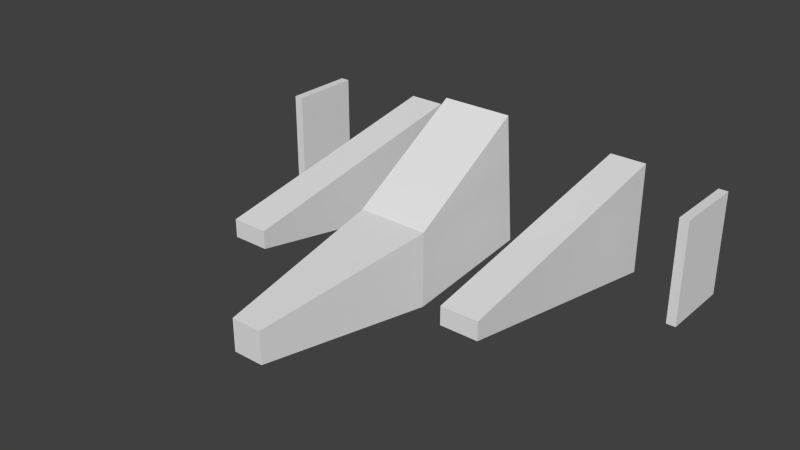 # Source: starfox-collision-export.blend  (saved by Blender 2.76.0; exported with 4.5.12 LTS)
import bpy
from mathutils import Matrix  # noqa: F401  (used for matrix-valued properties, if any)

bpy.ops.wm.read_factory_settings(use_empty=True)
scene = bpy.context.scene
scene.name = 'Scene'

# ---- collections
col_collection_2 = bpy.data.collections.new('Collection 2'); scene.collection.children.link(col_collection_2)

# ---- world
world_world = bpy.data.worlds.new('World'); scene.world = world_world
world_world.color = (0.05088, 0.05088, 0.05088)
world_world.use_sun_shadow = False
world_world.sun_shadow_jitter_overblur = 0.0
world_world.cycles.sampling_method = 'MANUAL'
world_world.cycles.sample_map_resolution = 256

# ---- meshes
me_cube_001 = bpy.data.meshes.new('Cube.001')
me_cube_001.from_pydata([(3.035, 0.7199, -2.514), (3.035, -0.7199, -2.514), (3.164, 0.7199, -2.514), (3.164, -0.7199, -2.514), (3.035, 0.7199, -1.499), (3.035, -0.7199, -1.499), (3.164, 0.7199, -1.499), (3.164, -0.7199, -1.499)], [], [(1, 3, 2, 0), (3, 7, 6, 2), (7, 5, 4, 6), (5, 1, 0, 4), (0, 2, 6, 4), (5, 7, 3, 1)])
me_cube_001.use_remesh_preserve_volume = False
me_cube_001.use_remesh_preserve_attributes = False
me_cube_001.use_mirror_vertex_groups = False
me_cube_001.update()
me_cube_000 = bpy.data.meshes.new('Cube.000')
me_cube_000.from_pydata([(-1.415, -0.938, -2.734), (-1.415, 0.6629, -2.734), (-1.935, -0.938, -2.734), (-1.935, 0.6629, -2.734), (-1.415, -0.2409, 0.8868), (-1.415, 0.01409, 0.8868), (-1.935, -0.2409, 0.8868), (-1.935, 0.01409, 0.8868)], [], [(1, 0, 2, 3), (3, 2, 6, 7), (7, 6, 4, 5), (5, 4, 0, 1), (0, 4, 6, 2), (5, 1, 3, 7)])
me_cube_000.use_remesh_preserve_volume = False
me_cube_000.use_remesh_preserve_attributes = False
me_cube_000.use_mirror_vertex_groups = False
me_cube_000.update()
me_cube_006 = bpy.data.meshes.new('Cube.006')
me_cube_006.from_pydata([(-3.035, 0.7199, -2.514), (-3.035, -0.7199, -2.514), (-3.164, 0.7199, -2.514), (-3.164, -0.7199, -2.514), (-3.035, 0.7199, -1.499), (-3.035, -0.7199, -1.499), (-3.164, 0.7199, -1.499), (-3.164, -0.7199, -1.499)], [], [(1, 0, 2, 3), (3, 2, 6, 7), (7, 6, 4, 5), (5, 4, 0, 1), (0, 4, 6, 2), (5, 1, 3, 7)])
me_cube_006.use_remesh_preserve_volume = False
me_cube_006.use_remesh_preserve_attributes = False
me_cube_006.use_mirror_vertex_groups = False
me_cube_006.update()
me_cube_005 = bpy.data.meshes.new('Cube.005')
me_cube_005.from_pydata([(1.415, -0.938, -2.734), (1.415, 0.6629, -2.734), (1.935, -0.938, -2.734), (1.935, 0.6629, -2.734), (1.415, -0.2409, 0.8868), (1.415, 0.01409, 0.8868), (1.935, -0.2409, 0.8868), (1.935, 0.01409, 0.8868)], [], [(1, 3, 2, 0), (3, 7, 6, 2), (7, 5, 4, 6), (5, 1, 0, 4), (0, 2, 6, 4), (5, 7, 3, 1)])
me_cube_005.use_remesh_preserve_volume = False
me_cube_005.use_remesh_preserve_attributes = False
me_cube_005.use_mirror_vertex_groups = False
me_cube_005.update()
me_cube_003 = bpy.data.meshes.new('Cube.003')
me_cube_003.from_pydata([(-0.4956, -0.5736, -1.847), (-0.4956, 1.29, -1.659), (0.4956, -0.5736, -1.847), (0.4956, 1.29, -1.659), (-0.4956, -0.7507, 0.04605), (-0.4956, 0.2903, 0.04605), (0.4956, -0.7507, 0.04605), (0.4956, 0.2902, 0.04605), (0.2103, -0.009381, 2.526), (0.2103, -0.4511, 2.526), (-0.2103, -0.009381, 2.526), (-0.2103, -0.4511, 2.526)], [], [(1, 3, 2, 0), (3, 7, 6, 2), (5, 4, 11, 10), (5, 1, 0, 4), (0, 2, 6, 4), (5, 7, 3, 1), (8, 10, 11, 9), (4, 6, 9, 11), (7, 5, 10, 8), (6, 7, 8, 9)])
me_cube_003.use_remesh_preserve_volume = False
me_cube_003.use_remesh_preserve_attributes = False
me_cube_003.use_mirror_vertex_groups = False
me_cube_003.update()

# ---- objects
ob_aileroncolliderl = bpy.data.objects.new('AileronColliderL', me_cube_001)
ob_wingcolliderr = bpy.data.objects.new('WingColliderR', me_cube_000)
ob_aileroncolliderr = bpy.data.objects.new('AileronColliderR', me_cube_006)
ob_wingcolliderl = bpy.data.objects.new('WingColliderL', me_cube_005)
ob_bodycollider = bpy.data.objects.new('BodyCollider', me_cube_003)

# ---- transforms, parenting, visibility, modifiers, constraints
ob_aileroncolliderl.location = (3.176e-22, -1.776e-15, -1.776e-15)
ob_aileroncolliderl.rotation_euler = (1.571, 0.0, 0.0)
ob_aileroncolliderl.lock_rotation = (True, False, False)
ob_aileroncolliderl.display_type = 'WIRE'
ob_aileroncolliderl.lineart.crease_threshold = 0.0
ob_wingcolliderr.location = (-7.412e-22, -1.776e-15, 1.776e-15)
ob_wingcolliderr.rotation_euler = (1.571, 0.0, 0.0)
ob_wingcolliderr.lock_rotation = (True, False, False)
ob_wingcolliderr.display_type = 'WIRE'
ob_wingcolliderr.lineart.crease_threshold = 0.0
ob_aileroncolliderr.location = (3.176e-22, -1.776e-15, -1.776e-15)
ob_aileroncolliderr.rotation_euler = (1.571, 0.0, 0.0)
ob_aileroncolliderr.lock_rotation = (True, False, False)
ob_aileroncolliderr.display_type = 'WIRE'
ob_aileroncolliderr.lineart.crease_threshold = 0.0
ob_wingcolliderl.location = (-7.412e-22, -1.776e-15, 1.776e-15)
ob_wingcolliderl.rotation_euler = (1.571, 0.0, 0.0)
ob_wingcolliderl.lock_rotation = (True, False, False)
ob_wingcolliderl.display_type = 'WIRE'
ob_wingcolliderl.lineart.crease_threshold = 0.0
ob_bodycollider.location = (-7.412e-22, -1.776e-15, 1.776e-15)
ob_bodycollider.rotation_euler = (1.571, 0.0, 0.0)
ob_bodycollider.lock_rotation = (True, False, False)
ob_bodycollider.display_type = 'WIRE'
ob_bodycollider.lineart.crease_threshold = 0.0

# ---- collection membership
col_collection_2.objects.link(ob_aileroncolliderl)
col_collection_2.objects.link(ob_wingcolliderr)
col_collection_2.objects.link(ob_aileroncolliderr)
col_collection_2.objects.link(ob_wingcolliderl)
col_collection_2.objects.link(ob_bodycollider)

# ---- scene / render settings (as saved in the file)
scene.frame_start = 1; scene.frame_end = 250; scene.frame_set(2)
scene.render.engine = 'BLENDER_EEVEE_NEXT'
scene.render.resolution_percentage = 50
scene.render.dither_intensity = 0.0
scene.cycles.use_denoising = False
scene.cycles.samples = 10
scene.cycles.sampling_pattern = 'TABULATED_SOBOL'
scene.cycles.light_sampling_threshold = 0.0
scene.cycles.use_adaptive_sampling = False
scene.cycles.use_light_tree = False
scene.cycles.blur_glossy = 0.0
scene.cycles.pixel_filter_type = 'GAUSSIAN'
scene.cycles.sample_clamp_indirect = 0.0
scene.view_settings.view_transform = 'Standard'
bpy.context.view_layer.update()

# ---- added for rendering (the .blend has no active camera and no usable light): camera, sun
cam_auto = bpy.data.cameras.new('AutoCamera')
cam_auto.lens = 50.0
cam_auto.sensor_width = 36.0
cam_auto.clip_end = 1000.0
ob_auto_camera = bpy.data.objects.new('AutoCamera', cam_auto)
scene.collection.objects.link(ob_auto_camera)
ob_auto_camera.location = (7.88818, -9.36204, 6.4865)
ob_auto_camera.rotation_euler = (1.09748, -7.21219e-08, 0.694738)
scene.camera = ob_auto_camera
light_auto_sun = bpy.data.lights.new('AutoSun', 'SUN')
light_auto_sun.energy = 3.0
light_auto_sun.angle = 0.0523599
ob_auto_sun = bpy.data.objects.new('AutoSun', light_auto_sun)
scene.collection.objects.link(ob_auto_sun)
ob_auto_sun.rotation_euler = (0.872665, 0.174533, 0.523599)
bpy.context.view_layer.update()
